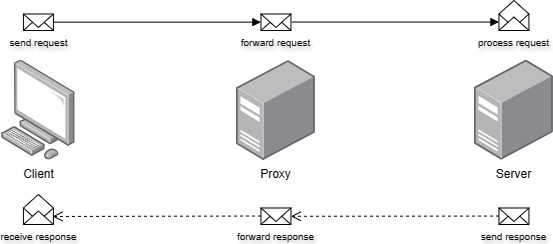

The diagram above was exported from draw.io. Its source (the exported page's mxGraphModel, read from the mxfile embedded in the PNG):
<mxGraphModel dx="1183" dy="645" grid="1" gridSize="10" guides="1" tooltips="1" connect="1" arrows="1" fold="1" page="1" pageScale="1" pageWidth="850" pageHeight="1100" math="0" shadow="0">
  <root>
    <mxCell id="0" />
    <mxCell id="1" parent="0" />
    <mxCell id="S6EdZs-73C-rJQlYTMbL-6" value="Client" style="image;points=[];aspect=fixed;html=1;align=center;shadow=0;dashed=0;image=img/lib/allied_telesis/computer_and_terminals/Personal_Computer.svg;direction=east;flipV=0;flipH=0;" vertex="1" parent="1">
      <mxGeometry x="40" y="85.6" width="73.8" height="100" as="geometry" />
    </mxCell>
    <mxCell id="S6EdZs-73C-rJQlYTMbL-8" value="Proxy" style="image;points=[];aspect=fixed;html=1;align=center;shadow=0;dashed=0;image=img/lib/allied_telesis/computer_and_terminals/Server_Desktop.svg;" vertex="1" parent="1">
      <mxGeometry x="275" y="86" width="78.89" height="100" as="geometry" />
    </mxCell>
    <mxCell id="S6EdZs-73C-rJQlYTMbL-21" value="send request" style="html=1;verticalLabelPosition=bottom;align=center;labelBackgroundColor=none;verticalAlign=top;strokeWidth=1;strokeColor=#000000;shadow=0;dashed=0;shape=mxgraph.ios7.icons.mail;aspect=fixed;horizontal=1;fontSize=10;textShadow=1;" vertex="1" parent="1">
      <mxGeometry x="61.9" y="39.49999999999999" width="30" height="16.5" as="geometry" />
    </mxCell>
    <mxCell id="S6EdZs-73C-rJQlYTMbL-24" value="Server" style="image;points=[];aspect=fixed;html=1;align=center;shadow=0;dashed=0;image=img/lib/allied_telesis/computer_and_terminals/Server_Desktop.svg;" vertex="1" parent="1">
      <mxGeometry x="513" y="85.6" width="78.89" height="100" as="geometry" />
    </mxCell>
    <mxCell id="S6EdZs-73C-rJQlYTMbL-23" value="process request" style="html=1;verticalLabelPosition=bottom;align=center;labelBackgroundColor=none;verticalAlign=top;strokeWidth=1;strokeColor=#000000;shadow=0;dashed=0;shape=mxgraph.ios7.icons.envelope_(empty);aspect=fixed;fontSize=10;fontColor=default;labelBorderColor=none;textShadow=1;" vertex="1" parent="1">
      <mxGeometry x="537.44" y="26" width="30" height="30" as="geometry" />
    </mxCell>
    <mxCell id="S6EdZs-73C-rJQlYTMbL-28" value="forward request" style="html=1;verticalLabelPosition=bottom;align=center;labelBackgroundColor=none;verticalAlign=top;strokeWidth=1;strokeColor=#000000;shadow=0;dashed=0;shape=mxgraph.ios7.icons.mail;aspect=fixed;horizontal=1;fontSize=10;textShadow=1;" vertex="1" parent="1">
      <mxGeometry x="299.45" y="39.5" width="30" height="16.5" as="geometry" />
    </mxCell>
    <mxCell id="S6EdZs-73C-rJQlYTMbL-29" value="receive response" style="html=1;verticalLabelPosition=bottom;align=center;labelBackgroundColor=none;verticalAlign=top;strokeWidth=1;strokeColor=#000000;shadow=0;dashed=0;shape=mxgraph.ios7.icons.envelope_(empty);aspect=fixed;fontSize=10;fontColor=default;labelBorderColor=none;textShadow=1;" vertex="1" parent="1">
      <mxGeometry x="61.90000000000009" y="220" width="30" height="30" as="geometry" />
    </mxCell>
    <mxCell id="S6EdZs-73C-rJQlYTMbL-31" value="forward response" style="html=1;verticalLabelPosition=bottom;align=center;labelBackgroundColor=none;verticalAlign=top;strokeWidth=1;strokeColor=#000000;shadow=0;dashed=0;shape=mxgraph.ios7.icons.mail;aspect=fixed;horizontal=1;fontSize=10;textShadow=1;" vertex="1" parent="1">
      <mxGeometry x="299.45" y="233.5" width="30" height="16.5" as="geometry" />
    </mxCell>
    <mxCell id="S6EdZs-73C-rJQlYTMbL-32" value="send response" style="html=1;verticalLabelPosition=bottom;align=center;labelBackgroundColor=none;verticalAlign=top;strokeWidth=1;strokeColor=#000000;shadow=0;dashed=0;shape=mxgraph.ios7.icons.mail;aspect=fixed;horizontal=1;fontSize=10;textShadow=1;" vertex="1" parent="1">
      <mxGeometry x="537.44" y="233.5" width="30" height="16.5" as="geometry" />
    </mxCell>
    <mxCell id="S6EdZs-73C-rJQlYTMbL-33" value="" style="html=1;verticalAlign=bottom;endArrow=block;curved=0;rounded=0;exitX=1.007;exitY=0.495;exitDx=0;exitDy=0;exitPerimeter=0;entryX=-0.004;entryY=0.495;entryDx=0;entryDy=0;entryPerimeter=0;" edge="1" parent="1" source="S6EdZs-73C-rJQlYTMbL-21" target="S6EdZs-73C-rJQlYTMbL-28">
      <mxGeometry width="80" relative="1" as="geometry">
        <mxPoint x="380" y="210" as="sourcePoint" />
        <mxPoint x="290" y="50" as="targetPoint" />
      </mxGeometry>
    </mxCell>
    <mxCell id="S6EdZs-73C-rJQlYTMbL-36" value="" style="html=1;verticalAlign=bottom;endArrow=block;curved=0;rounded=0;exitX=1.007;exitY=0.495;exitDx=0;exitDy=0;exitPerimeter=0;entryX=-0.004;entryY=0.495;entryDx=0;entryDy=0;entryPerimeter=0;" edge="1" parent="1">
      <mxGeometry width="80" relative="1" as="geometry">
        <mxPoint x="330.44" y="47.55" as="sourcePoint" />
        <mxPoint x="537.44" y="47.55" as="targetPoint" />
      </mxGeometry>
    </mxCell>
    <mxCell id="S6EdZs-73C-rJQlYTMbL-40" value="" style="html=1;verticalAlign=bottom;endArrow=open;dashed=1;endSize=8;curved=0;rounded=0;entryX=1;entryY=0.502;entryDx=0;entryDy=0;entryPerimeter=0;" edge="1" parent="1" target="S6EdZs-73C-rJQlYTMbL-31">
      <mxGeometry relative="1" as="geometry">
        <mxPoint x="537.44" y="241.55" as="sourcePoint" />
        <mxPoint x="329" y="241" as="targetPoint" />
      </mxGeometry>
    </mxCell>
    <mxCell id="S6EdZs-73C-rJQlYTMbL-41" value="" style="html=1;verticalAlign=bottom;endArrow=open;dashed=1;endSize=8;curved=0;rounded=0;entryX=1;entryY=0.502;entryDx=0;entryDy=0;entryPerimeter=0;" edge="1" parent="1">
      <mxGeometry relative="1" as="geometry">
        <mxPoint x="299.45000000000005" y="241.51000000000002" as="sourcePoint" />
        <mxPoint x="91.00999999999999" y="241.96" as="targetPoint" />
      </mxGeometry>
    </mxCell>
  </root>
</mxGraphModel>